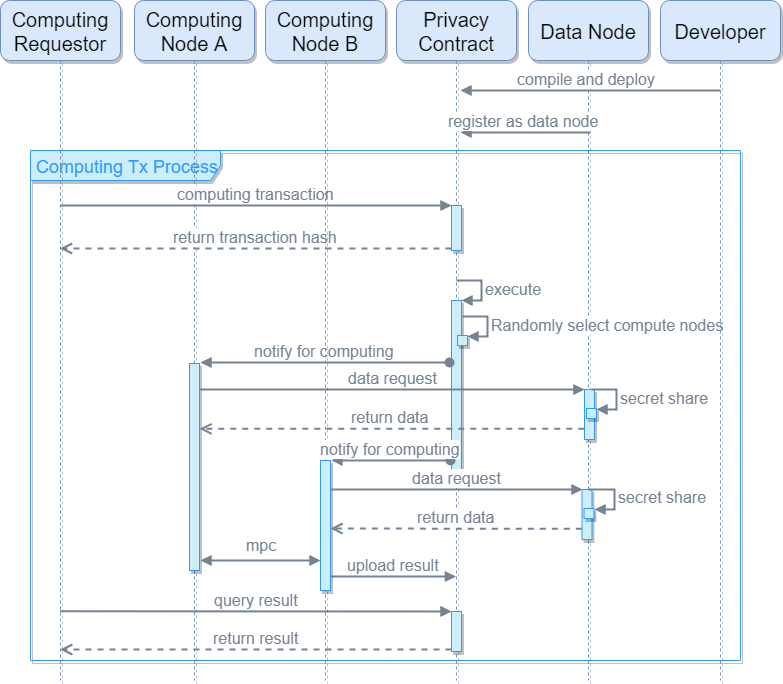

The diagram above was exported from draw.io. Its source (the exported page's mxGraphModel, read from the mxfile embedded in the PNG):
<mxGraphModel dx="1064" dy="496" grid="1" gridSize="10" guides="1" tooltips="1" connect="1" arrows="1" fold="1" page="1" pageScale="1" pageWidth="827" pageHeight="1169" math="0" shadow="0">
  <root>
    <mxCell id="0" />
    <mxCell id="1" parent="0" />
    <mxCell id="2" value="Data Node" style="shape=umlLifeline;perimeter=lifelinePerimeter;whiteSpace=wrap;html=1;container=1;collapsible=0;recursiveResize=0;outlineConnect=0;shadow=1;comic=0;strokeColor=#6c8ebf;fillColor=#dae8fc;fontSize=20;align=center;gradientColor=none;rounded=1;size=60;" vertex="1" parent="1">
      <mxGeometry x="548" y="20" width="120" height="680" as="geometry" />
    </mxCell>
    <mxCell id="3" value="&lt;font color=&quot;#3399ff&quot;&gt;Computing Tx Process&lt;/font&gt;" style="shape=umlFrame;whiteSpace=wrap;html=1;shadow=1;comic=0;strokeColor=#3399FF;fillColor=#CCEEFB;fontSize=18;fontColor=#768394;align=center;width=190;height=30;" vertex="1" parent="1">
      <mxGeometry x="50" y="170" width="710" height="510" as="geometry" />
    </mxCell>
    <mxCell id="4" value="Computing Requestor" style="shape=umlLifeline;perimeter=lifelinePerimeter;whiteSpace=wrap;html=1;container=1;collapsible=0;recursiveResize=0;outlineConnect=0;shadow=1;comic=0;strokeColor=#6c8ebf;fillColor=#dae8fc;fontSize=20;align=center;gradientColor=none;rounded=1;size=60;" vertex="1" parent="1">
      <mxGeometry x="20" y="20" width="120" height="680" as="geometry" />
    </mxCell>
    <mxCell id="5" value="Computing Node A" style="shape=umlLifeline;perimeter=lifelinePerimeter;whiteSpace=wrap;html=1;container=1;collapsible=0;recursiveResize=0;outlineConnect=0;shadow=1;comic=0;strokeColor=#6c8ebf;fillColor=#dae8fc;fontSize=20;align=center;gradientColor=none;rounded=1;size=60;" vertex="1" parent="1">
      <mxGeometry x="154" y="20" width="120" height="680" as="geometry" />
    </mxCell>
    <mxCell id="6" value="" style="html=1;points=[];perimeter=orthogonalPerimeter;shadow=1;comic=0;strokeColor=#3399FF;fillColor=#CCEEFB;fontSize=16;fontColor=#768394;align=center;" vertex="1" parent="5">
      <mxGeometry x="55" y="363" width="10" height="207" as="geometry" />
    </mxCell>
    <mxCell id="7" value="" style="endArrow=block;startArrow=block;endFill=1;startFill=1;html=1;strokeColor=#768394;strokeWidth=2;fontSize=16;fontColor=#768394;" edge="1" parent="5">
      <mxGeometry width="160" relative="1" as="geometry">
        <mxPoint x="66" y="560" as="sourcePoint" />
        <mxPoint x="186" y="560" as="targetPoint" />
      </mxGeometry>
    </mxCell>
    <mxCell id="8" value="mpc" style="text;html=1;resizable=0;points=[];align=center;verticalAlign=middle;labelBackgroundColor=#ffffff;fontSize=16;fontColor=#768394;" vertex="1" connectable="0" parent="7">
      <mxGeometry x="0.2861" y="-4" relative="1" as="geometry">
        <mxPoint x="-16.5" y="-20" as="offset" />
      </mxGeometry>
    </mxCell>
    <mxCell id="9" value="Privacy Contract" style="shape=umlLifeline;perimeter=lifelinePerimeter;whiteSpace=wrap;html=1;container=1;collapsible=0;recursiveResize=0;outlineConnect=0;shadow=1;comic=0;strokeColor=#6c8ebf;fillColor=#dae8fc;fontSize=20;align=center;gradientColor=none;rounded=1;size=60;" vertex="1" parent="1">
      <mxGeometry x="416" y="20" width="120" height="680" as="geometry" />
    </mxCell>
    <mxCell id="10" value="" style="html=1;points=[];perimeter=orthogonalPerimeter;shadow=1;comic=0;strokeColor=#3399FF;fillColor=#CCEEFB;fontSize=18;fontColor=#768394;align=center;" vertex="1" parent="9">
      <mxGeometry x="55" y="205" width="10" height="45" as="geometry" />
    </mxCell>
    <mxCell id="11" value="" style="html=1;points=[];perimeter=orthogonalPerimeter;shadow=1;comic=0;strokeColor=#3399FF;fillColor=#CCEEFB;fontSize=16;fontColor=#768394;align=center;" vertex="1" parent="9">
      <mxGeometry x="55" y="300" width="10" height="170" as="geometry" />
    </mxCell>
    <mxCell id="12" value="execute" style="edgeStyle=orthogonalEdgeStyle;html=1;align=left;spacingLeft=2;endArrow=block;rounded=0;entryX=1;entryY=0;strokeColor=#768394;strokeWidth=2;fontSize=16;fontColor=#768394;" edge="1" parent="9" target="11">
      <mxGeometry relative="1" as="geometry">
        <mxPoint x="60" y="280" as="sourcePoint" />
        <Array as="points">
          <mxPoint x="85" y="280" />
        </Array>
      </mxGeometry>
    </mxCell>
    <mxCell id="13" value="" style="html=1;points=[];perimeter=orthogonalPerimeter;shadow=1;comic=0;strokeColor=#3399FF;fillColor=#CCEEFB;fontSize=16;fontColor=#768394;align=center;" vertex="1" parent="9">
      <mxGeometry x="61" y="335" width="10" height="10" as="geometry" />
    </mxCell>
    <mxCell id="14" value="Randomly select compute nodes" style="edgeStyle=orthogonalEdgeStyle;html=1;align=left;spacingLeft=2;endArrow=block;rounded=0;entryX=1;entryY=0;strokeColor=#768394;strokeWidth=2;fontSize=16;fontColor=#768394;" edge="1" parent="9">
      <mxGeometry relative="1" as="geometry">
        <mxPoint x="66" y="316" as="sourcePoint" />
        <Array as="points">
          <mxPoint x="91" y="316" />
        </Array>
        <mxPoint x="71.35294117647072" y="335.82352941176464" as="targetPoint" />
      </mxGeometry>
    </mxCell>
    <mxCell id="15" value="" style="html=1;points=[];perimeter=orthogonalPerimeter;shadow=1;comic=0;strokeColor=#3399FF;fillColor=#CCEEFB;fontSize=16;fontColor=#768394;align=center;" vertex="1" parent="9">
      <mxGeometry x="188" y="389" width="10" height="50" as="geometry" />
    </mxCell>
    <mxCell id="16" value="" style="html=1;points=[];perimeter=orthogonalPerimeter;shadow=1;comic=0;strokeColor=#3399FF;fillColor=#CCEEFB;gradientColor=none;fontSize=16;fontColor=#768394;align=center;" vertex="1" parent="9">
      <mxGeometry x="55" y="611" width="10" height="40" as="geometry" />
    </mxCell>
    <mxCell id="17" value="Developer" style="shape=umlLifeline;perimeter=lifelinePerimeter;whiteSpace=wrap;html=1;container=1;collapsible=0;recursiveResize=0;outlineConnect=0;shadow=1;comic=0;strokeColor=#6c8ebf;fillColor=#dae8fc;fontSize=20;align=center;gradientColor=none;strokeWidth=1;rounded=1;glass=0;size=60;" vertex="1" parent="1">
      <mxGeometry x="680" y="20" width="120" height="680" as="geometry" />
    </mxCell>
    <mxCell id="18" value="compile and deploy" style="html=1;verticalAlign=bottom;endArrow=block;strokeColor=#768394;strokeWidth=2;fontSize=16;fontColor=#768394;" edge="1" parent="1">
      <mxGeometry x="0.0323" width="80" relative="1" as="geometry">
        <mxPoint x="740" y="110" as="sourcePoint" />
        <mxPoint x="480" y="110" as="targetPoint" />
        <mxPoint as="offset" />
      </mxGeometry>
    </mxCell>
    <mxCell id="19" value="register as data node" style="html=1;verticalAlign=bottom;endArrow=block;strokeColor=#768394;strokeWidth=2;fontSize=16;fontColor=#768394;" edge="1" parent="1">
      <mxGeometry x="0.0323" width="80" relative="1" as="geometry">
        <mxPoint x="610" y="152" as="sourcePoint" />
        <mxPoint x="480" y="152" as="targetPoint" />
        <mxPoint as="offset" />
      </mxGeometry>
    </mxCell>
    <mxCell id="20" value="computing transaction" style="html=1;verticalAlign=bottom;endArrow=block;entryX=0;entryY=0;strokeColor=#768394;strokeWidth=2;fontSize=16;fontColor=#768394;" edge="1" source="4" target="10" parent="1">
      <mxGeometry relative="1" as="geometry">
        <mxPoint x="305" y="320" as="sourcePoint" />
      </mxGeometry>
    </mxCell>
    <mxCell id="21" value="return transaction hash" style="html=1;verticalAlign=bottom;endArrow=open;dashed=1;endSize=8;exitX=0;exitY=0.95;strokeColor=#768394;strokeWidth=2;fontSize=16;fontColor=#768394;" edge="1" source="10" target="4" parent="1">
      <mxGeometry relative="1" as="geometry">
        <mxPoint x="305" y="396" as="targetPoint" />
      </mxGeometry>
    </mxCell>
    <mxCell id="22" value="notify for computing" style="html=1;verticalAlign=bottom;startArrow=oval;endArrow=block;startSize=8;strokeColor=#768394;strokeWidth=2;fontSize=16;fontColor=#768394;" edge="1" parent="1">
      <mxGeometry relative="1" as="geometry">
        <mxPoint x="469" y="382" as="sourcePoint" />
        <mxPoint x="220" y="382" as="targetPoint" />
      </mxGeometry>
    </mxCell>
    <mxCell id="23" value="data request" style="html=1;verticalAlign=bottom;endArrow=block;entryX=0;entryY=0;strokeColor=#768394;strokeWidth=2;fontSize=16;fontColor=#768394;" edge="1" source="6" target="15" parent="1">
      <mxGeometry relative="1" as="geometry">
        <mxPoint x="240" y="409" as="sourcePoint" />
      </mxGeometry>
    </mxCell>
    <mxCell id="24" value="return data&amp;nbsp;" style="html=1;verticalAlign=bottom;endArrow=open;dashed=1;endSize=8;exitX=0;exitY=0.95;strokeColor=#768394;strokeWidth=2;fontSize=16;fontColor=#768394;" edge="1" target="6" parent="1">
      <mxGeometry relative="1" as="geometry">
        <mxPoint x="240" y="448" as="targetPoint" />
        <mxPoint x="603.8333333333335" y="448.3333333333335" as="sourcePoint" />
      </mxGeometry>
    </mxCell>
    <mxCell id="25" value="" style="html=1;points=[];perimeter=orthogonalPerimeter;shadow=1;comic=0;strokeColor=#3399FF;fillColor=#CCEEFB;fontSize=16;fontColor=#768394;align=center;" vertex="1" parent="1">
      <mxGeometry x="606" y="428" width="10" height="10" as="geometry" />
    </mxCell>
    <mxCell id="26" value="secret share" style="edgeStyle=orthogonalEdgeStyle;html=1;align=left;spacingLeft=2;endArrow=block;rounded=0;entryX=1;entryY=0;strokeColor=#768394;strokeWidth=2;fontSize=16;fontColor=#768394;" edge="1" parent="1">
      <mxGeometry relative="1" as="geometry">
        <mxPoint x="611" y="409" as="sourcePoint" />
        <Array as="points">
          <mxPoint x="636" y="409" />
        </Array>
        <mxPoint x="616" y="429" as="targetPoint" />
      </mxGeometry>
    </mxCell>
    <mxCell id="27" value="upload result" style="html=1;verticalAlign=bottom;endArrow=block;strokeColor=#768394;strokeWidth=2;fontSize=16;fontColor=#768394;exitX=1.05;exitY=0.895;exitDx=0;exitDy=0;exitPerimeter=0;" edge="1" source="31" parent="1">
      <mxGeometry width="80" relative="1" as="geometry">
        <mxPoint x="250" y="596" as="sourcePoint" />
        <mxPoint x="475.5" y="596" as="targetPoint" />
        <Array as="points" />
      </mxGeometry>
    </mxCell>
    <mxCell id="28" value="query result" style="html=1;verticalAlign=bottom;endArrow=block;entryX=0;entryY=0;strokeColor=#768394;strokeWidth=2;fontSize=16;fontColor=#768394;" edge="1" target="16" parent="1">
      <mxGeometry relative="1" as="geometry">
        <mxPoint x="79.66666666666652" y="630.6666666666667" as="sourcePoint" />
      </mxGeometry>
    </mxCell>
    <mxCell id="29" value="return result" style="html=1;verticalAlign=bottom;endArrow=open;dashed=1;endSize=8;exitX=0;exitY=0.95;strokeColor=#768394;strokeWidth=2;fontSize=16;fontColor=#768394;" edge="1" source="16" parent="1">
      <mxGeometry relative="1" as="geometry">
        <mxPoint x="79.66666666666652" y="669" as="targetPoint" />
      </mxGeometry>
    </mxCell>
    <mxCell id="30" value="Computing Node B" style="shape=umlLifeline;perimeter=lifelinePerimeter;whiteSpace=wrap;html=1;container=1;collapsible=0;recursiveResize=0;outlineConnect=0;shadow=1;comic=0;strokeColor=#6c8ebf;fillColor=#dae8fc;fontSize=20;align=center;gradientColor=none;rounded=1;size=60;" vertex="1" parent="1">
      <mxGeometry x="285" y="20" width="120" height="680" as="geometry" />
    </mxCell>
    <mxCell id="31" value="" style="html=1;points=[];perimeter=orthogonalPerimeter;shadow=1;comic=0;strokeColor=#3399FF;fillColor=#CCEEFB;fontSize=16;fontColor=#768394;align=center;" vertex="1" parent="30">
      <mxGeometry x="55" y="460" width="10" height="130" as="geometry" />
    </mxCell>
    <mxCell id="32" value="notify for computing" style="html=1;verticalAlign=bottom;startArrow=oval;endArrow=block;startSize=8;strokeColor=#768394;strokeWidth=2;fontSize=16;fontColor=#768394;" edge="1" parent="1">
      <mxGeometry relative="1" as="geometry">
        <mxPoint x="470" y="480" as="sourcePoint" />
        <mxPoint x="351" y="480" as="targetPoint" />
      </mxGeometry>
    </mxCell>
    <mxCell id="33" value="" style="html=1;points=[];perimeter=orthogonalPerimeter;shadow=1;comic=0;strokeColor=#3399FF;fillColor=#CCEEFB;fontSize=16;fontColor=#768394;align=center;" vertex="1" parent="1">
      <mxGeometry x="601.5" y="509" width="10" height="50" as="geometry" />
    </mxCell>
    <mxCell id="34" value="data request" style="html=1;verticalAlign=bottom;endArrow=block;entryX=0;entryY=0;strokeColor=#768394;strokeWidth=2;fontSize=16;fontColor=#768394;" edge="1" target="33" parent="1">
      <mxGeometry relative="1" as="geometry">
        <mxPoint x="350" y="509" as="sourcePoint" />
      </mxGeometry>
    </mxCell>
    <mxCell id="35" value="return data" style="html=1;verticalAlign=bottom;endArrow=open;dashed=1;endSize=8;exitX=0;exitY=0.95;strokeColor=#768394;strokeWidth=2;fontSize=16;fontColor=#768394;" edge="1" parent="1">
      <mxGeometry relative="1" as="geometry">
        <mxPoint x="350" y="548" as="targetPoint" />
        <mxPoint x="601.3333333333335" y="548.3333333333335" as="sourcePoint" />
      </mxGeometry>
    </mxCell>
    <mxCell id="36" value="" style="html=1;points=[];perimeter=orthogonalPerimeter;shadow=1;comic=0;strokeColor=#3399FF;fillColor=#CCEEFB;fontSize=16;fontColor=#768394;align=center;" vertex="1" parent="1">
      <mxGeometry x="603.5" y="528" width="10" height="10" as="geometry" />
    </mxCell>
    <mxCell id="37" value="secret share" style="edgeStyle=orthogonalEdgeStyle;html=1;align=left;spacingLeft=2;endArrow=block;rounded=0;entryX=1;entryY=0;strokeColor=#768394;strokeWidth=2;fontSize=16;fontColor=#768394;" edge="1" parent="1">
      <mxGeometry relative="1" as="geometry">
        <mxPoint x="609" y="510" as="sourcePoint" />
        <Array as="points">
          <mxPoint x="633.5" y="509" />
        </Array>
        <mxPoint x="614" y="529" as="targetPoint" />
      </mxGeometry>
    </mxCell>
  </root>
</mxGraphModel>